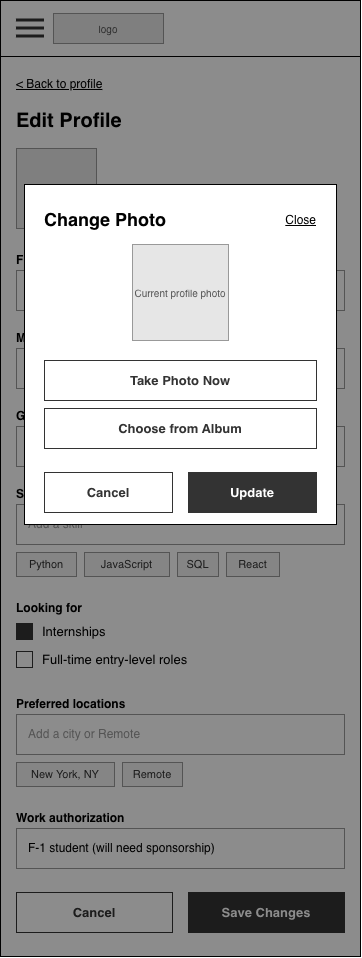

The diagram above was exported from draw.io. Its source (the exported page's mxGraphModel, read from the mxfile embedded in the PNG):
<mxGraphModel dx="389" dy="417" grid="1" gridSize="8" guides="1" tooltips="1" connect="1" arrows="1" fold="1" page="0" pageScale="1" pageWidth="850" pageHeight="1100" math="0" shadow="0">
  <root>
    <mxCell id="0" />
    <mxCell id="1" parent="0" />
    <mxCell id="change-photo-wf21-2" parent="1" style="html=1;whiteSpace=wrap;fontFamily=Helvetica;rounded=0;fillColor=#FFFFFF;strokeColor=#000000;" value="" vertex="1">
      <mxGeometry height="956" width="360" as="geometry" />
    </mxCell>
    <mxCell id="change-photo-wf21-3" parent="1" style="html=1;whiteSpace=wrap;fontFamily=Helvetica;rounded=0;fillColor=#E6E6E6;strokeColor=#999999;fontColor=#555555;fontSize=10;" value="logo" vertex="1">
      <mxGeometry height="30" width="110" x="53" y="13" as="geometry" />
    </mxCell>
    <mxCell id="change-photo-wf21-4" parent="1" style="html=1;whiteSpace=wrap;fontFamily=Helvetica;rounded=0;fillColor=#333333;strokeColor=none;" value="" vertex="1">
      <mxGeometry height="3" width="28" x="16" y="18.5" as="geometry" />
    </mxCell>
    <mxCell id="change-photo-wf21-5" parent="1" style="html=1;whiteSpace=wrap;fontFamily=Helvetica;rounded=0;fillColor=#333333;strokeColor=none;" value="" vertex="1">
      <mxGeometry height="3" width="28" x="16" y="26.5" as="geometry" />
    </mxCell>
    <mxCell id="change-photo-wf21-6" parent="1" style="html=1;whiteSpace=wrap;fontFamily=Helvetica;rounded=0;fillColor=#333333;strokeColor=none;" value="" vertex="1">
      <mxGeometry height="3" width="28" x="16" y="34.5" as="geometry" />
    </mxCell>
    <mxCell id="change-photo-wf21-7" parent="1" style="html=1;whiteSpace=wrap;fontFamily=Helvetica;fillColor=#000000;strokeColor=none;rounded=0;" value="" vertex="1">
      <mxGeometry height="1" width="360" y="56" as="geometry" />
    </mxCell>
    <mxCell id="change-photo-wf21-8" parent="1" style="html=1;whiteSpace=wrap;fontFamily=Helvetica;text;strokeColor=none;fillColor=none;spacing=0;overflow=visible;fontSize=12;fontStyle=4;fontColor=#000000;align=left;verticalAlign=top;rounded=0;" value="&amp;lt; Back to profile" vertex="1">
      <mxGeometry height="16" width="200" x="16" y="72" as="geometry" />
    </mxCell>
    <mxCell id="change-photo-wf21-9" parent="1" style="html=1;whiteSpace=wrap;fontFamily=Helvetica;text;strokeColor=none;fillColor=none;spacing=0;overflow=visible;fontSize=20;fontStyle=1;fontColor=#000000;align=left;verticalAlign=top;rounded=0;" value="Edit Profile" vertex="1">
      <mxGeometry height="28" width="328" x="16" y="104" as="geometry" />
    </mxCell>
    <mxCell id="change-photo-wf21-10" parent="1" style="html=1;whiteSpace=wrap;fontFamily=Helvetica;rounded=0;fillColor=#E6E6E6;strokeColor=#999999;fontColor=#555555;fontSize=10;" value="user photo" vertex="1">
      <mxGeometry height="80" width="80" x="16" y="148" as="geometry" />
    </mxCell>
    <mxCell id="change-photo-wf21-11" parent="1" style="html=1;whiteSpace=wrap;fontFamily=Helvetica;text;strokeColor=none;fillColor=none;spacing=0;overflow=visible;fontSize=12;fontStyle=4;fontColor=#000000;align=left;verticalAlign=top;rounded=0;" value="Change photo" vertex="1">
      <mxGeometry height="18" width="150" x="112" y="180" as="geometry" />
    </mxCell>
    <mxCell id="change-photo-wf21-12" parent="1" style="html=1;whiteSpace=wrap;fontFamily=Helvetica;text;strokeColor=none;fillColor=none;spacing=0;overflow=visible;fontSize=12;fontStyle=1;fontColor=#000000;align=left;verticalAlign=top;rounded=0;" value="Full name" vertex="1">
      <mxGeometry height="16" width="328" x="16" y="248" as="geometry" />
    </mxCell>
    <mxCell id="change-photo-wf21-13" parent="1" style="html=1;whiteSpace=wrap;fontFamily=Helvetica;rounded=0;fillColor=#FFFFFF;strokeColor=#999999;align=left;verticalAlign=middle;spacingLeft=10;spacingTop=0;spacingRight=10;fontSize=12;fontColor=#000000;" value="Myra Rafiq" vertex="1">
      <mxGeometry height="40" width="328" x="16" y="270" as="geometry" />
    </mxCell>
    <mxCell id="change-photo-wf21-14" parent="1" style="html=1;whiteSpace=wrap;fontFamily=Helvetica;text;strokeColor=none;fillColor=none;spacing=0;overflow=visible;fontSize=12;fontStyle=1;fontColor=#000000;align=left;verticalAlign=top;rounded=0;" value="Major" vertex="1">
      <mxGeometry height="16" width="328" x="16" y="326" as="geometry" />
    </mxCell>
    <mxCell id="change-photo-wf21-15" parent="1" style="html=1;whiteSpace=wrap;fontFamily=Helvetica;rounded=0;fillColor=#FFFFFF;strokeColor=#999999;align=left;verticalAlign=middle;spacingLeft=10;spacingTop=0;spacingRight=10;fontSize=12;fontColor=#000000;" value="Computer Science" vertex="1">
      <mxGeometry height="40" width="328" x="16" y="348" as="geometry" />
    </mxCell>
    <mxCell id="change-photo-wf21-16" parent="1" style="html=1;whiteSpace=wrap;fontFamily=Helvetica;text;strokeColor=none;fillColor=none;spacing=0;overflow=visible;fontSize=12;fontStyle=1;fontColor=#000000;align=left;verticalAlign=top;rounded=0;" value="Graduation date" vertex="1">
      <mxGeometry height="16" width="328" x="16" y="404" as="geometry" />
    </mxCell>
    <mxCell id="change-photo-wf21-17" parent="1" style="html=1;whiteSpace=wrap;fontFamily=Helvetica;rounded=0;fillColor=#FFFFFF;strokeColor=#999999;align=left;verticalAlign=middle;spacingLeft=10;spacingTop=0;spacingRight=10;fontSize=12;fontColor=#000000;" value="May 2028" vertex="1">
      <mxGeometry height="40" width="328" x="16" y="426" as="geometry" />
    </mxCell>
    <mxCell id="change-photo-wf21-19" parent="1" style="html=1;whiteSpace=wrap;fontFamily=Helvetica;text;strokeColor=none;fillColor=none;spacing=0;overflow=visible;fontSize=12;fontStyle=1;fontColor=#000000;align=left;verticalAlign=top;rounded=0;" value="Skills" vertex="1">
      <mxGeometry height="16" width="328" x="16" y="482" as="geometry" />
    </mxCell>
    <mxCell id="change-photo-wf21-20" parent="1" style="html=1;whiteSpace=wrap;fontFamily=Helvetica;rounded=0;fillColor=#FFFFFF;strokeColor=#999999;align=left;verticalAlign=middle;spacingLeft=10;spacingTop=0;spacingRight=10;fontSize=12;fontColor=#999999;" value="Add a skill" vertex="1">
      <mxGeometry height="40" width="328" x="16" y="504" as="geometry" />
    </mxCell>
    <mxCell id="change-photo-wf21-21" parent="1" style="html=1;whiteSpace=wrap;fontFamily=Helvetica;rounded=0;arcSize=0;fontSize=11;fillColor=#F2F2F2;strokeColor=#999999;fontColor=#333333;" value="Python" vertex="1">
      <mxGeometry height="24" width="60" x="16" y="552" as="geometry" />
    </mxCell>
    <mxCell id="change-photo-wf21-22" parent="1" style="html=1;whiteSpace=wrap;fontFamily=Helvetica;rounded=0;arcSize=0;fontSize=11;fillColor=#F2F2F2;strokeColor=#999999;fontColor=#333333;" value="JavaScript" vertex="1">
      <mxGeometry height="24" width="85" x="84" y="552" as="geometry" />
    </mxCell>
    <mxCell id="change-photo-wf21-23" parent="1" style="html=1;whiteSpace=wrap;fontFamily=Helvetica;rounded=0;arcSize=0;fontSize=11;fillColor=#F2F2F2;strokeColor=#999999;fontColor=#333333;" value="SQL" vertex="1">
      <mxGeometry height="24" width="41" x="177" y="552" as="geometry" />
    </mxCell>
    <mxCell id="change-photo-wf21-24" parent="1" style="html=1;whiteSpace=wrap;fontFamily=Helvetica;rounded=0;arcSize=0;fontSize=11;fillColor=#F2F2F2;strokeColor=#999999;fontColor=#333333;" value="React" vertex="1">
      <mxGeometry height="24" width="53" x="226" y="552" as="geometry" />
    </mxCell>
    <mxCell id="change-photo-wf21-25" parent="1" style="html=1;whiteSpace=wrap;fontFamily=Helvetica;text;strokeColor=none;fillColor=none;spacing=0;overflow=visible;fontSize=12;fontStyle=1;fontColor=#000000;align=left;verticalAlign=top;rounded=0;" value="Looking for" vertex="1">
      <mxGeometry height="16" width="328" x="16" y="596" as="geometry" />
    </mxCell>
    <mxCell id="change-photo-wf21-26" parent="1" style="html=1;whiteSpace=wrap;fontFamily=Helvetica;rounded=0;strokeColor=#333333;fillColor=#333333;" value="" vertex="1">
      <mxGeometry height="16" width="16" x="16" y="623" as="geometry" />
    </mxCell>
    <mxCell id="change-photo-wf21-27" parent="1" style="html=1;whiteSpace=wrap;fontFamily=Helvetica;text;strokeColor=none;fillColor=none;spacing=0;overflow=visible;fontSize=13;fontStyle=0;fontColor=#000000;align=left;verticalAlign=middle;rounded=0;" value="Internships" vertex="1">
      <mxGeometry height="18" width="280" x="42" y="622" as="geometry" />
    </mxCell>
    <mxCell id="change-photo-wf21-28" parent="1" style="html=1;whiteSpace=wrap;fontFamily=Helvetica;rounded=0;strokeColor=#333333;fillColor=#FFFFFF;" value="" vertex="1">
      <mxGeometry height="16" width="16" x="16" y="651" as="geometry" />
    </mxCell>
    <mxCell id="change-photo-wf21-29" parent="1" style="html=1;whiteSpace=wrap;fontFamily=Helvetica;text;strokeColor=none;fillColor=none;spacing=0;overflow=visible;fontSize=13;fontStyle=0;fontColor=#000000;align=left;verticalAlign=middle;rounded=0;" value="Full-time entry-level roles" vertex="1">
      <mxGeometry height="18" width="280" x="42" y="650" as="geometry" />
    </mxCell>
    <mxCell id="change-photo-wf21-30" parent="1" style="html=1;whiteSpace=wrap;fontFamily=Helvetica;text;strokeColor=none;fillColor=none;spacing=0;overflow=visible;fontSize=12;fontStyle=1;fontColor=#000000;align=left;verticalAlign=top;rounded=0;" value="Preferred locations" vertex="1">
      <mxGeometry height="16" width="328" x="16" y="692" as="geometry" />
    </mxCell>
    <mxCell id="change-photo-wf21-31" parent="1" style="html=1;whiteSpace=wrap;fontFamily=Helvetica;rounded=0;fillColor=#FFFFFF;strokeColor=#999999;align=left;verticalAlign=middle;spacingLeft=10;spacingTop=0;spacingRight=10;fontSize=12;fontColor=#999999;" value="Add a city or Remote" vertex="1">
      <mxGeometry height="40" width="328" x="16" y="714" as="geometry" />
    </mxCell>
    <mxCell id="change-photo-wf21-32" parent="1" style="html=1;whiteSpace=wrap;fontFamily=Helvetica;rounded=0;arcSize=0;fontSize=11;fillColor=#F2F2F2;strokeColor=#999999;fontColor=#333333;" value="New York, NY" vertex="1">
      <mxGeometry height="24" width="98" x="16" y="762" as="geometry" />
    </mxCell>
    <mxCell id="change-photo-wf21-33" parent="1" style="html=1;whiteSpace=wrap;fontFamily=Helvetica;rounded=0;arcSize=0;fontSize=11;fillColor=#F2F2F2;strokeColor=#999999;fontColor=#333333;" value="Remote" vertex="1">
      <mxGeometry height="24" width="60" x="122" y="762" as="geometry" />
    </mxCell>
    <mxCell id="change-photo-wf21-34" parent="1" style="html=1;whiteSpace=wrap;fontFamily=Helvetica;text;strokeColor=none;fillColor=none;spacing=0;overflow=visible;fontSize=12;fontStyle=1;fontColor=#000000;align=left;verticalAlign=top;rounded=0;" value="Work authorization" vertex="1">
      <mxGeometry height="16" width="328" x="16" y="806" as="geometry" />
    </mxCell>
    <mxCell id="change-photo-wf21-35" parent="1" style="html=1;whiteSpace=wrap;fontFamily=Helvetica;rounded=0;fillColor=#FFFFFF;strokeColor=#999999;align=left;verticalAlign=middle;spacingLeft=10;spacingTop=0;spacingRight=10;fontSize=12;fontColor=#000000;" value="F-1 student (will need sponsorship)" vertex="1">
      <mxGeometry height="40" width="328" x="16" y="828" as="geometry" />
    </mxCell>
    <mxCell id="change-photo-wf21-37" parent="1" style="html=1;whiteSpace=wrap;fontFamily=Helvetica;rounded=0;arcSize=0;fontSize=13;fontStyle=1;fillColor=#FFFFFF;strokeColor=#333333;fontColor=#333333;" value="Cancel" vertex="1">
      <mxGeometry height="40" width="156" x="16" y="892" as="geometry" />
    </mxCell>
    <mxCell id="change-photo-wf21-38" parent="1" style="html=1;whiteSpace=wrap;fontFamily=Helvetica;rounded=0;arcSize=0;fontSize=13;fontStyle=1;fillColor=#333333;strokeColor=#333333;fontColor=#FFFFFF;" value="Save Changes" vertex="1">
      <mxGeometry height="40" width="156" x="188" y="892" as="geometry" />
    </mxCell>
    <mxCell id="change-photo-shade" parent="1" style="html=1;whiteSpace=wrap;fontFamily=Helvetica;rounded=0;fillColor=#000000;strokeColor=none;opacity=45;" value="" vertex="1">
      <mxGeometry height="956" width="360" as="geometry" />
    </mxCell>
    <mxCell id="change-photo-dialog" connectable="0" parent="1" style="group;rounded=0;" value="" vertex="1">
      <mxGeometry height="340" width="312" x="24" y="184" as="geometry" />
    </mxCell>
    <mxCell id="change-photo-panel" parent="change-photo-dialog" style="html=1;whiteSpace=wrap;fontFamily=Helvetica;rounded=0;arcSize=0;fillColor=#FFFFFF;strokeColor=#000000;" value="" vertex="1">
      <mxGeometry height="340" width="312" as="geometry" />
    </mxCell>
    <mxCell id="change-photo-title" parent="change-photo-dialog" style="html=1;whiteSpace=wrap;fontFamily=Helvetica;text;strokeColor=none;fillColor=none;spacing=0;overflow=visible;fontSize=18;fontStyle=1;fontColor=#000000;align=left;verticalAlign=top;" value="Change Photo" vertex="1">
      <mxGeometry height="24" width="212" x="20" y="20" as="geometry" />
    </mxCell>
    <mxCell id="change-photo-close" parent="change-photo-dialog" style="html=1;whiteSpace=wrap;fontFamily=Helvetica;text;strokeColor=none;fillColor=none;spacing=0;overflow=visible;fontSize=12;fontStyle=4;fontColor=#000000;align=right;verticalAlign=top;" value="Close" vertex="1">
      <mxGeometry height="18" width="60" x="232" y="24" as="geometry" />
    </mxCell>
    <mxCell id="change-photo-current-photo" parent="change-photo-dialog" style="html=1;whiteSpace=wrap;fontFamily=Helvetica;rounded=0;fillColor=#E6E6E6;strokeColor=#999999;fontColor=#555555;fontSize=10;" value="Current profile photo" vertex="1">
      <mxGeometry height="96" width="96" x="108" y="60" as="geometry" />
    </mxCell>
    <mxCell id="change-photo-take" parent="change-photo-dialog" style="html=1;whiteSpace=wrap;fontFamily=Helvetica;rounded=0;arcSize=0;fontSize=13;fontStyle=1;fillColor=#FFFFFF;strokeColor=#333333;fontColor=#333333;" value="Take Photo Now" vertex="1">
      <mxGeometry height="40" width="272" x="20" y="176" as="geometry" />
    </mxCell>
    <mxCell id="change-photo-album" parent="change-photo-dialog" style="html=1;whiteSpace=wrap;fontFamily=Helvetica;rounded=0;arcSize=0;fontSize=13;fontStyle=1;fillColor=#FFFFFF;strokeColor=#333333;fontColor=#333333;" value="Choose from Album" vertex="1">
      <mxGeometry height="40" width="272" x="20" y="224" as="geometry" />
    </mxCell>
    <mxCell id="change-photo-cancel" parent="change-photo-dialog" style="html=1;whiteSpace=wrap;fontFamily=Helvetica;rounded=0;arcSize=0;fontSize=13;fontStyle=1;fillColor=#FFFFFF;strokeColor=#333333;fontColor=#333333;" value="Cancel" vertex="1">
      <mxGeometry height="40" width="128" x="20" y="288" as="geometry" />
    </mxCell>
    <mxCell id="change-photo-update" parent="change-photo-dialog" style="html=1;whiteSpace=wrap;fontFamily=Helvetica;rounded=0;arcSize=0;fontSize=13;fontStyle=1;fillColor=#333333;strokeColor=#333333;fontColor=#FFFFFF;" value="Update" vertex="1">
      <mxGeometry height="40" width="128" x="164" y="288" as="geometry" />
    </mxCell>
  </root>
</mxGraphModel>